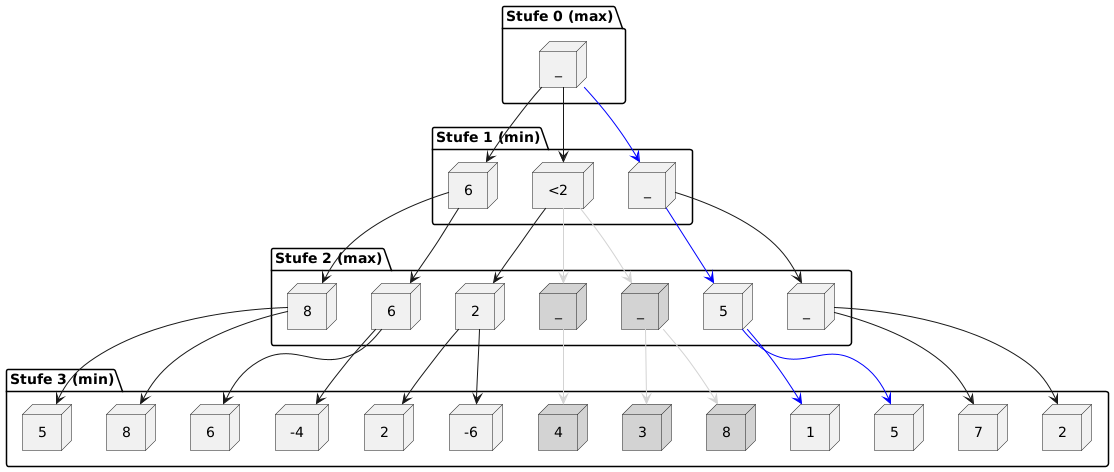

The diagram above was rendered by PlantUML. Its source (embedded in the PNG):
@startuml
top to bottom direction

package "Stufe 0 (max)" {
    node "_" as L0
}

package "Stufe 1 (min)" {
    node "_" as L1L
    node "<2"  as L1M
    node "6"  as L1R
}

package "Stufe 2 (max)" {
    node "_" as L2LL
    node "5" as L2LM

    node "_"  as L2ML #lightgray
    node "_"  as L2MM #lightgray
    node "2" as L2MR

    node "6"  as L2RL
    node "8"  as L2RM
}

package "Stufe 3 (min)" {
    node "2" as L3A
    node "7" as L3B

    node "5" as L3C
    node "1" as L3D

    node "8"  as L3E #lightgray
    node "3"  as L3F #lightgray

    node "4"  as L3H #lightgray

    node "-6" as L3I
    node "2" as L3J

    node "-4"  as L3K
    node "6"  as L3L

    node "8"  as L3M
    node "5"  as L3N
}

' Stufe 0 -> Stufe 1
L0 --> L1R
L0 --> L1M
L0 --> L1L #blue

' Stufe 1 -> Stufe 2
L1L --> L2LM #blue
L1L --> L2LL

L1M --> L2MR
L1M --> L2MM #lightgray
L1M --> L2ML #lightgray

L1R --> L2RM
L1R --> L2RL

' Stufe 2 -> Stufe 3
L2LL --> L3B
L2LL --> L3A

L2LM --> L3D #blue
L2LM --> L3C #blue

L2ML --> L3F #lightgray
L2ML --> L3E #lightgray

L2MM --> L3H #lightgray

L2MR --> L3J
L2MR --> L3I

L2RL --> L3L
L2RL --> L3K

L2RM --> L3N
L2RM --> L3M

@enduml